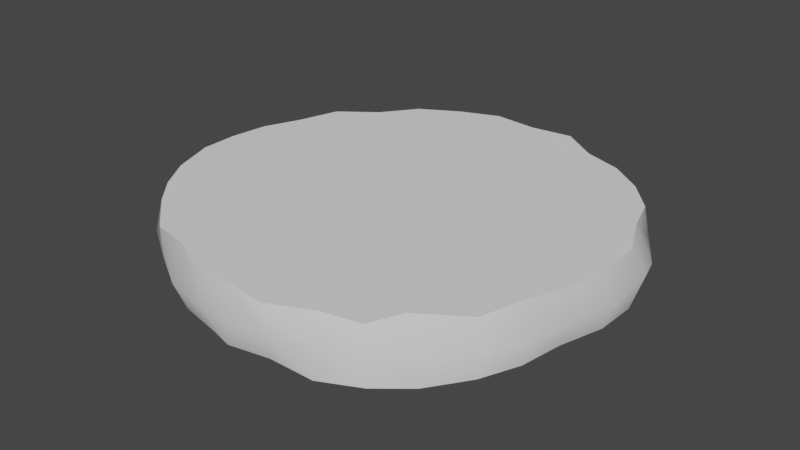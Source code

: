 # Source: Burger_beef.blend  (saved by Blender 3.1.7; exported with 4.5.12 LTS)
import bpy
from mathutils import Matrix  # noqa: F401  (used for matrix-valued properties, if any)

bpy.ops.wm.read_factory_settings(use_empty=True)
scene = bpy.context.scene
scene.name = 'Scene'

# ---- collections
col_collection = bpy.data.collections.new('Collection'); scene.collection.children.link(col_collection)

# ---- world
world_world = bpy.data.worlds.new('World'); scene.world = world_world
world_world.use_nodes = True; world_world.node_tree.nodes.clear()
_N = world_world.node_tree.nodes; _L = world_world.node_tree.links
n0 = _N.new('ShaderNodeOutputWorld'); n0.name = 'World Output'; n0.location = (300, 300)
n1 = _N.new('ShaderNodeBackground'); n1.name = 'Background'; n1.location = (10, 300)
n1.inputs[0].default_value = (0.05088, 0.05088, 0.05088, 1.0)
_L.new(n1.outputs[0], n0.inputs[0])
n0.is_active_output = True
world_world.color = (0.05088, 0.05088, 0.05088)
world_world.use_sun_shadow = False
world_world.sun_shadow_jitter_overblur = 0.0

# ---- meshes
me_cylinder = bpy.data.meshes.new('Cylinder')
me_cylinder.from_pydata([(0.0002167, 0.9848, -1.001), (0.017, 0.9687, -0.7378), (0.193, 0.9465, -1.006), (0.2358, 0.9514, -0.7182), (0.3946, 0.935, -0.9995), (0.38, 0.8763, -0.7394), (0.5578, 0.8359, -1.001), (0.5534, 0.8236, -0.7441), (0.7089, 0.7123, -1.002), (0.7077, 0.7105, -0.744), (0.8385, 0.5768, -1.009), (0.8312, 0.5715, -0.7478), (0.9291, 0.398, -0.993), (0.897, 0.3764, -0.728), (0.9834, 0.2148, -1.005), (0.9748, 0.2063, -0.7425), (0.9852, 0.0118, -0.9961), (0.9722, -0.009609, -0.751), (0.9297, -0.1963, -0.9903), (0.9515, -0.2142, -0.7332), (0.8966, -0.3901, -0.9903), (0.8886, -0.3974, -0.7223), (0.8144, -0.547, -1.002), (0.819, -0.556, -0.7408), (0.6791, -0.7006, -1.019), (0.6287, -0.7097, -0.7268), (0.5505, -0.83, -1.006), (0.5442, -0.8307, -0.7466), (0.383, -0.9201, -0.9999), (0.3877, -0.88, -0.7335), (0.1618, -0.9122, -1.008), (0.1828, -0.9661, -0.7377), (-0.001082, -0.9661, -0.9889), (0.02634, -0.9489, -0.7281), (-0.1255, -0.9212, -1.005), (-0.1488, -0.9511, -0.7295), (-0.325, -0.8788, -1.004), (-0.3431, -0.8639, -0.7285), (-0.4839, -0.7846, -1.013), (-0.5419, -0.8072, -0.7455), (-0.6564, -0.6827, -0.9952), (-0.6993, -0.6666, -0.7306), (-0.7784, -0.5328, -1.019), (-0.8054, -0.5462, -0.7267), (-0.9117, -0.3753, -1.005), (-0.9231, -0.3767, -0.7401), (-0.9323, -0.1913, -1.027), (-0.9856, -0.1818, -0.7367), (-0.9904, 0.0004996, -1.008), (-0.9952, 0.0003695, -0.7404), (-0.9647, 0.1652, -1.009), (-0.9845, 0.1879, -0.7484), (-0.9677, 0.3785, -1.02), (-0.9297, 0.3693, -0.7574), (-0.8951, 0.4875, -1.043), (-0.8607, 0.5579, -0.7531), (-0.7224, 0.6907, -1.019), (-0.6911, 0.6821, -0.7522), (-0.5497, 0.7913, -1.006), (-0.5606, 0.8305, -0.746), (-0.3749, 0.9104, -1.004), (-0.3582, 0.9047, -0.7319), (-0.1826, 0.9508, -0.9995), (-0.1865, 0.9844, -0.7366), (-0.003278, 1.011, -0.8805), (0.2498, 0.9951, -0.8521), (0.4053, 0.9562, -0.8756), (0.5571, 0.8363, -0.8743), (0.7092, 0.7139, -0.8743), (0.846, 0.6034, -0.8945), (0.9421, 0.461, -0.9264), (0.9958, 0.3088, -0.8925), (1.018, 0.0282, -0.8877), (0.9708, -0.2272, -0.8764), (0.9234, -0.3854, -0.8836), (0.8326, -0.5509, -0.8864), (0.7001, -0.7089, -0.8938), (0.5515, -0.8311, -0.878), (0.387, -0.9186, -0.8691), (0.2288, -0.9846, -0.8564), (0.02481, -0.9946, -0.8725), (-0.1477, -0.9673, -0.8745), (-0.3459, -0.9238, -0.8773), (-0.5322, -0.8125, -0.8744), (-0.7233, -0.6905, -0.868), (-0.8609, -0.5212, -0.8515), (-0.921, -0.3721, -0.8697), (-1.009, -0.134, -0.8709), (-1.003, 0.006191, -0.8746), (-1.01, 0.218, -0.8743), (-0.9658, 0.3777, -0.8967), (-0.9095, 0.5589, -0.898), (-0.7187, 0.6957, -0.8882), (-0.5808, 0.8539, -0.881), (-0.3947, 0.9437, -0.8827), (-0.1827, 0.9991, -0.8647)], [], [(64, 1, 3, 65), (65, 3, 5, 66), (66, 5, 7, 67), (67, 7, 9, 68), (68, 9, 11, 69), (69, 11, 13, 70), (70, 13, 15, 71), (71, 15, 17, 72), (72, 17, 19, 73), (73, 19, 21, 74), (74, 21, 23, 75), (75, 23, 25, 76), (76, 25, 27, 77), (77, 27, 29, 78), (78, 29, 31, 79), (79, 31, 33, 80), (80, 33, 35, 81), (81, 35, 37, 82), (82, 37, 39, 83), (83, 39, 41, 84), (84, 41, 43, 85), (85, 43, 45, 86), (86, 45, 47, 87), (87, 47, 49, 88), (88, 49, 51, 89), (89, 51, 53, 90), (90, 53, 55, 91), (91, 55, 57, 92), (92, 57, 59, 93), (93, 59, 61, 94), (3, 1, 63, 61, 59, 57, 55, 53, 51, 49, 47, 45, 43, 41, 39, 37, 35, 33, 31, 29, 27, 25, 23, 21, 19, 17, 15, 13, 11, 9, 7, 5), (94, 61, 63, 95), (95, 63, 1, 64), (0, 2, 4, 6, 8, 10, 12, 14, 16, 18, 20, 22, 24, 26, 28, 30, 32, 34, 36, 38, 40, 42, 44, 46, 48, 50, 52, 54, 56, 58, 60, 62), (62, 95, 64, 0), (60, 94, 95, 62), (58, 93, 94, 60), (56, 92, 93, 58), (54, 91, 92, 56), (52, 90, 91, 54), (50, 89, 90, 52), (48, 88, 89, 50), (46, 87, 88, 48), (44, 86, 87, 46), (42, 85, 86, 44), (40, 84, 85, 42), (38, 83, 84, 40), (36, 82, 83, 38), (34, 81, 82, 36), (32, 80, 81, 34), (30, 79, 80, 32), (28, 78, 79, 30), (26, 77, 78, 28), (24, 76, 77, 26), (22, 75, 76, 24), (20, 74, 75, 22), (18, 73, 74, 20), (16, 72, 73, 18), (14, 71, 72, 16), (12, 70, 71, 14), (10, 69, 70, 12), (8, 68, 69, 10), (6, 67, 68, 8), (4, 66, 67, 6), (2, 65, 66, 4), (0, 64, 65, 2)])
me_cylinder.polygons.foreach_set('use_smooth', [True] * 66)
_k = set([(0, 2), (0, 62), (1, 3), (1, 63), (2, 4), (3, 5), (4, 6), (5, 7), (6, 8), (7, 9), (8, 10), (9, 11), (10, 12), (11, 13), (12, 14), (13, 15), (14, 16), (15, 17), (16, 18), (17, 19), (18, 20), (19, 21), (20, 22), (21, 23), (22, 24), (23, 25), (24, 26), (25, 27), (26, 28), (27, 29), (28, 30), (29, 31), (30, 32), (31, 33), (32, 34), (33, 35), (34, 36), (35, 37), (36, 38), (37, 39), (38, 40), (39, 41), (40, 42), (41, 43), (42, 44), (43, 45), (44, 46), (45, 47), (46, 48), (47, 49), (48, 50), (49, 51), (50, 52), (51, 53), (52, 54), (53, 55), (54, 56), (55, 57), (56, 58), (57, 59), (58, 60), (59, 61), (60, 62), (61, 63)])
me_cylinder.attributes.new('sharp_edge', 'BOOLEAN', 'EDGE').data.foreach_set('value', [ (min(e.vertices), max(e.vertices)) in _k for e in me_cylinder.edges])
_uv = me_cylinder.uv_layers.new(name='UVMap')
_uv.uv.foreach_set('vector', [1.0, 0.75, 1.0, 1.0, 0.9688, 1.0, 0.9688, 0.75, 0.9688, 0.75, 0.9688, 1.0, 0.9375, 1.0, 0.9375, 0.75, 0.9375, 0.75, 0.9375, 1.0, 0.9062, 1.0, 0.9062, 0.75, 0.9062, 0.75, 0.9062, 1.0, 0.875, 1.0, 0.875, 0.75, 0.875, 0.75, 0.875, 1.0, 0.8438, 1.0, 0.8438, 0.75, 0.8438, 0.75, 0.8438, 1.0, 0.8125, 1.0, 0.8125, 0.75, 0.8125, 0.75, 0.8125, 1.0, 0.7812, 1.0, 0.7812, 0.75, 0.7812, 0.75, 0.7812, 1.0, 0.75, 1.0, 0.75, 0.75, 0.75, 0.75, 0.75, 1.0, 0.7188, 1.0, 0.7188, 0.75, 0.7188, 0.75, 0.7188, 1.0, 0.6875, 1.0, 0.6875, 0.75, 0.6875, 0.75, 0.6875, 1.0, 0.6562, 1.0, 0.6562, 0.75, 0.6562, 0.75, 0.6562, 1.0, 0.625, 1.0, 0.625, 0.75, 0.625, 0.75, 0.625, 1.0, 0.5938, 1.0, 0.5938, 0.75, 0.5938, 0.75, 0.5938, 1.0, 0.5625, 1.0, 0.5625, 0.75, 0.5625, 0.75, 0.5625, 1.0, 0.5312, 1.0, 0.5312, 0.75, 0.5312, 0.75, 0.5312, 1.0, 0.5, 1.0, 0.5, 0.75, 0.5, 0.75, 0.5, 1.0, 0.4688, 1.0, 0.4688, 0.75, 0.4688, 0.75, 0.4688, 1.0, 0.4375, 1.0, 0.4375, 0.75, 0.4375, 0.75, 0.4375, 1.0, 0.4062, 1.0, 0.4062, 0.75, 0.4062, 0.75, 0.4062, 1.0, 0.375, 1.0, 0.375, 0.75, 0.375, 0.75, 0.375, 1.0, 0.3438, 1.0, 0.3438, 0.75, 0.3438, 0.75, 0.3438, 1.0, 0.3125, 1.0, 0.3125, 0.75, 0.3125, 0.75, 0.3125, 1.0, 0.2812, 1.0, 0.2812, 0.75, 0.2812, 0.75, 0.2812, 1.0, 0.25, 1.0, 0.25, 0.75, 0.25, 0.75, 0.25, 1.0, 0.2188, 1.0, 0.2188, 0.75, 0.2188, 0.75, 0.2188, 1.0, 0.1875, 1.0, 0.1875, 0.75, 0.1875, 0.75, 0.1875, 1.0, 0.1562, 1.0, 0.1562, 0.75, 0.1562, 0.75, 0.1562, 1.0, 0.125, 1.0, 0.125, 0.75, 0.125, 0.75, 0.125, 1.0, 0.09375, 1.0, 0.09375, 0.75, 0.09375, 0.75, 0.09375, 1.0, 0.0625, 1.0, 0.0625, 0.75, 0.2968, 0.4854, 0.25, 0.49, 0.2032, 0.4854, 0.1582, 0.4717, 0.1167, 0.4496, 0.08029, 0.4197, 0.05045, 0.3833, 0.02827, 0.3418, 0.01461, 0.2968, 0.01, 0.25, 0.01461, 0.2032, 0.02827, 0.1582, 0.05045, 0.1167, 0.08029, 0.08029, 0.1167, 0.05045, 0.1582, 0.02827, 0.2032, 0.01461, 0.25, 0.01, 0.2968, 0.01461, 0.3418, 0.02827, 0.3833, 0.05045, 0.4197, 0.08029, 0.4496, 0.1167, 0.4717, 0.1582, 0.4854, 0.2032, 0.49, 0.25, 0.4854, 0.2968, 0.4717, 0.3418, 0.4496, 0.3833, 0.4197, 0.4197, 0.3833, 0.4496, 0.3418, 0.4717, 0.0625, 0.75, 0.0625, 1.0, 0.03125, 1.0, 0.03125, 0.75, 0.03125, 0.75, 0.03125, 1.0, 0.0, 1.0, 0.0, 0.75, 0.75, 0.49, 0.7968, 0.4854, 0.8418, 0.4717, 0.8833, 0.4496, 0.9197, 0.4197, 0.9496, 0.3833, 0.9717, 0.3418, 0.9854, 0.2968, 0.99, 0.25, 0.9854, 0.2032, 0.9717, 0.1582, 0.9496, 0.1167, 0.9197, 0.08029, 0.8833, 0.05045, 0.8418, 0.02827, 0.7968, 0.01461, 0.75, 0.01, 0.7032, 0.01461, 0.6582, 0.02827, 0.6167, 0.05045, 0.5803, 0.08029, 0.5504, 0.1167, 0.5283, 0.1582, 0.5146, 0.2032, 0.51, 0.25, 0.5146, 0.2968, 0.5283, 0.3418, 0.5504, 0.3833, 0.5803, 0.4197, 0.6167, 0.4496, 0.6582, 0.4717, 0.7032, 0.4854, 0.03125, 0.5, 0.03125, 0.75, 0.0, 0.75, 0.0, 0.5, 0.0625, 0.5, 0.0625, 0.75, 0.03125, 0.75, 0.03125, 0.5, 0.09375, 0.5, 0.09375, 0.75, 0.0625, 0.75, 0.0625, 0.5, 0.125, 0.5, 0.125, 0.75, 0.09375, 0.75, 0.09375, 0.5, 0.1562, 0.5, 0.1562, 0.75, 0.125, 0.75, 0.125, 0.5, 0.1875, 0.5, 0.1875, 0.75, 0.1562, 0.75, 0.1562, 0.5, 0.2188, 0.5, 0.2188, 0.75, 0.1875, 0.75, 0.1875, 0.5, 0.25, 0.5, 0.25, 0.75, 0.2188, 0.75, 0.2188, 0.5, 0.2812, 0.5, 0.2812, 0.75, 0.25, 0.75, 0.25, 0.5, 0.3125, 0.5, 0.3125, 0.75, 0.2812, 0.75, 0.2812, 0.5, 0.3438, 0.5, 0.3438, 0.75, 0.3125, 0.75, 0.3125, 0.5, 0.375, 0.5, 0.375, 0.75, 0.3438, 0.75, 0.3438, 0.5, 0.4062, 0.5, 0.4062, 0.75, 0.375, 0.75, 0.375, 0.5, 0.4375, 0.5, 0.4375, 0.75, 0.4062, 0.75, 0.4062, 0.5, 0.4688, 0.5, 0.4688, 0.75, 0.4375, 0.75, 0.4375, 0.5, 0.5, 0.5, 0.5, 0.75, 0.4688, 0.75, 0.4688, 0.5, 0.5312, 0.5, 0.5312, 0.75, 0.5, 0.75, 0.5, 0.5, 0.5625, 0.5, 0.5625, 0.75, 0.5312, 0.75, 0.5312, 0.5, 0.5938, 0.5, 0.5938, 0.75, 0.5625, 0.75, 0.5625, 0.5, 0.625, 0.5, 0.625, 0.75, 0.5938, 0.75, 0.5938, 0.5, 0.6562, 0.5, 0.6562, 0.75, 0.625, 0.75, 0.625, 0.5, 0.6875, 0.5, 0.6875, 0.75, 0.6562, 0.75, 0.6562, 0.5, 0.7188, 0.5, 0.7188, 0.75, 0.6875, 0.75, 0.6875, 0.5, 0.75, 0.5, 0.75, 0.75, 0.7188, 0.75, 0.7188, 0.5, 0.7812, 0.5, 0.7812, 0.75, 0.75, 0.75, 0.75, 0.5, 0.8125, 0.5, 0.8125, 0.75, 0.7812, 0.75, 0.7812, 0.5, 0.8438, 0.5, 0.8438, 0.75, 0.8125, 0.75, 0.8125, 0.5, 0.875, 0.5, 0.875, 0.75, 0.8438, 0.75, 0.8438, 0.5, 0.9062, 0.5, 0.9062, 0.75, 0.875, 0.75, 0.875, 0.5, 0.9375, 0.5, 0.9375, 0.75, 0.9062, 0.75, 0.9062, 0.5, 0.9688, 0.5, 0.9688, 0.75, 0.9375, 0.75, 0.9375, 0.5, 1.0, 0.5, 1.0, 0.75, 0.9688, 0.75, 0.9688, 0.5])
me_cylinder.update()
me_cylinder.normals_split_custom_set([tuple(v) for v in zip(*[iter([0.02387, 0.9997, -0.002847, 0.02913, 0.9663, 0.2559, 0.181, 0.916, 0.358, 0.1621, 0.986, 0.03966, 0.1621, 0.986, 0.03966, 0.181, 0.916, 0.358, 0.4121, 0.827, 0.3825, 0.3972, 0.9119, 0.1039, 0.3972, 0.9119, 0.1039, 0.4121, 0.827, 0.3825, 0.5317, 0.8219, 0.2043, 0.5705, 0.8174, 0.08055, 0.5705, 0.8174, 0.08055, 0.5317, 0.8219, 0.2043, 0.6517, 0.7523, 0.09674, 0.6523, 0.7576, 0.02456, 0.6523, 0.7576, 0.02456, 0.6517, 0.7523, 0.09674, 0.8075, 0.5452, 0.225, 0.8013, 0.596, 0.05169, 0.8013, 0.596, 0.05169, 0.8075, 0.5452, 0.225, 0.8625, 0.3891, 0.3235, 0.9087, 0.4064, 0.09479, 0.9087, 0.4064, 0.09479, 0.8625, 0.3891, 0.3235, 0.9332, 0.1941, 0.3025, 0.9817, 0.1756, 0.07394, 0.9817, 0.1756, 0.07394, 0.9332, 0.1941, 0.3025, 0.9726, -0.04215, 0.2287, 0.9979, -0.06449, 0.008273, 0.9979, -0.06449, 0.008273, 0.9726, -0.04215, 0.2287, 0.9589, -0.2082, 0.1929, 0.9756, -0.2166, -0.03513, 0.9756, -0.2166, -0.03513, 0.9589, -0.2082, 0.1929, 0.9158, -0.3758, 0.1417, 0.9306, -0.3653, -0.0233, 0.9306, -0.3653, -0.0233, 0.9158, -0.3758, 0.1417, 0.7858, -0.6001, 0.1497, 0.8068, -0.5905, 0.01803, 0.8068, -0.5905, 0.01803, 0.7858, -0.6001, 0.1497, 0.6952, -0.6962, 0.1787, 0.7111, -0.7016, 0.04606, 0.7111, -0.7016, 0.04606, 0.6952, -0.6962, 0.1787, 0.5694, -0.8047, 0.1681, 0.5737, -0.8168, 0.06147, 0.5737, -0.8168, 0.06147, 0.5694, -0.8047, 0.1681, 0.3874, -0.8982, 0.2076, 0.3499, -0.9365, 0.02328, 0.3499, -0.9365, 0.02328, 0.3874, -0.8982, 0.2076, 0.1869, -0.9485, 0.2558, 0.1745, -0.9829, -0.05899, 0.1745, -0.9829, -0.05899, 0.1869, -0.9485, 0.2558, -0.04849, -0.9741, 0.2208, -0.02556, -0.9981, -0.05566, -0.02556, -0.9981, -0.05566, -0.04849, -0.9741, 0.2208, -0.2031, -0.9523, 0.2276, -0.2107, -0.9772, -0.0254, -0.2107, -0.9772, -0.0254, -0.2031, -0.9523, 0.2276, -0.3522, -0.9095, 0.2208, -0.3621, -0.9304, -0.05644, -0.3621, -0.9304, -0.05644, -0.3522, -0.9095, 0.2208, -0.4978, -0.8523, 0.161, -0.5122, -0.8542, -0.08933, -0.5122, -0.8542, -0.08933, -0.4978, -0.8523, 0.161, -0.6658, -0.727, 0.1679, -0.6682, -0.7359, -0.1089, -0.6682, -0.7359, -0.1089, -0.6658, -0.727, 0.1679, -0.8065, -0.5637, 0.1782, -0.8099, -0.5798, -0.08854, -0.8099, -0.5798, -0.08854, -0.8065, -0.5637, 0.1782, -0.9173, -0.3934, 0.0624, -0.9154, -0.3915, -0.09323, -0.9154, -0.3915, -0.09323, -0.9173, -0.3934, 0.0624, -0.9787, -0.1974, 0.05573, -0.9735, -0.2035, -0.104, -0.9735, -0.2035, -0.104, -0.9787, -0.1974, 0.05573, -0.9925, 0.002806, 0.1218, -0.9975, -0.02105, -0.06712, -0.9975, -0.02105, -0.06712, -0.9925, 0.002806, 0.1218, -0.9701, 0.1476, 0.1925, -0.9939, 0.1102, -0.007598, -0.9939, 0.1102, -0.007598, -0.9701, 0.1476, 0.1925, -0.9149, 0.2994, 0.2707, -0.9587, 0.2761, 0.06793, -0.9587, 0.2761, 0.06793, -0.9149, 0.2994, 0.2707, -0.7709, 0.5861, 0.2495, -0.7901, 0.6122, 0.03088, -0.7901, 0.6122, 0.03088, -0.7709, 0.5861, 0.2495, -0.6583, 0.7232, 0.2086, -0.6632, 0.7481, -0.02047, -0.6632, 0.7481, -0.02047, -0.6583, 0.7232, 0.2086, -0.5654, 0.7859, 0.2503, -0.5754, 0.8171, -0.03515, -0.5754, 0.8171, -0.03515, -0.5654, 0.7859, 0.2503, -0.3577, 0.9015, 0.2436, -0.3635, 0.9303, -0.04885, -0.002742, 0.004038, 1.0, -0.002742, 0.004038, 1.0, -0.002742, 0.004038, 1.0, -0.002742, 0.004038, 1.0, -0.002742, 0.004038, 1.0, -0.002742, 0.004038, 1.0, -0.002742, 0.004038, 1.0, -0.002742, 0.004038, 1.0, -0.002742, 0.004038, 1.0, -0.002742, 0.004038, 1.0, -0.002742, 0.004038, 1.0, -0.002742, 0.004038, 1.0, -0.002742, 0.004038, 1.0, -0.002742, 0.004038, 1.0, -0.002742, 0.004038, 1.0, -0.002742, 0.004038, 1.0, -0.002742, 0.004038, 1.0, -0.002742, 0.004038, 1.0, -0.002742, 0.004038, 1.0, -0.002742, 0.004038, 1.0, -0.002742, 0.004038, 1.0, -0.002742, 0.004038, 1.0, -0.002742, 0.004038, 1.0, -0.002742, 0.004038, 1.0, -0.002742, 0.004038, 1.0, -0.002742, 0.004038, 1.0, -0.002742, 0.004038, 1.0, -0.002742, 0.004038, 1.0, -0.002742, 0.004038, 1.0, -0.002742, 0.004038, 1.0, -0.002742, 0.004038, 1.0, -0.002742, 0.004038, 1.0, -0.3635, 0.9303, -0.04885, -0.3577, 0.9015, 0.2436, -0.1665, 0.9626, 0.2139, -0.1743, 0.984, -0.03692, -0.1743, 0.984, -0.03692, -0.1665, 0.9626, 0.2139, 0.02913, 0.9663, 0.2559, 0.02387, 0.9997, -0.002847, 0.008678, -0.001394, -1.0, 0.008678, -0.001394, -1.0, 0.008678, -0.001394, -1.0, 0.008678, -0.001394, -1.0, 0.008678, -0.001394, -1.0, 0.008678, -0.001394, -1.0, 0.008678, -0.001394, -1.0, 0.008678, -0.001394, -1.0, 0.008678, -0.001394, -1.0, 0.008678, -0.001394, -1.0, 0.008678, -0.001394, -1.0, 0.008678, -0.001394, -1.0, 0.008678, -0.001394, -1.0, 0.008678, -0.001394, -1.0, 0.008678, -0.001394, -1.0, 0.008678, -0.001394, -1.0, 0.008678, -0.001394, -1.0, 0.008678, -0.001394, -1.0, 0.008678, -0.001394, -1.0, 0.008678, -0.001394, -1.0, 0.008678, -0.001394, -1.0, 0.008678, -0.001394, -1.0, 0.008678, -0.001394, -1.0, 0.008678, -0.001394, -1.0, 0.008678, -0.001394, -1.0, 0.008678, -0.001394, -1.0, 0.008678, -0.001394, -1.0, 0.008678, -0.001394, -1.0, 0.008678, -0.001394, -1.0, 0.008678, -0.001394, -1.0, 0.008678, -0.001394, -1.0, 0.008678, -0.001394, -1.0, -0.1708, 0.9395, -0.297, -0.1743, 0.984, -0.03692, 0.02387, 0.9997, -0.002847, 0.01625, 0.9585, -0.2845, -0.3343, 0.8703, -0.3616, -0.3635, 0.9303, -0.04885, -0.1743, 0.984, -0.03692, -0.1708, 0.9395, -0.297, -0.5339, 0.7759, -0.3361, -0.5754, 0.8171, -0.03515, -0.3635, 0.9303, -0.04885, -0.3343, 0.8703, -0.3616, -0.6344, 0.7344, -0.2412, -0.6632, 0.7481, -0.02047, -0.5754, 0.8171, -0.03515, -0.5339, 0.7759, -0.3361, -0.7691, 0.6075, -0.1984, -0.7901, 0.6122, 0.03088, -0.6632, 0.7481, -0.02047, -0.6344, 0.7344, -0.2412, -0.9575, 0.2345, -0.1679, -0.9587, 0.2761, 0.06793, -0.7901, 0.6122, 0.03088, -0.7691, 0.6075, -0.1984, -0.9769, 0.06917, -0.2024, -0.9939, 0.1102, -0.007598, -0.9587, 0.2761, 0.06793, -0.9575, 0.2345, -0.1679, -0.9691, -0.04278, -0.243, -0.9975, -0.02105, -0.06712, -0.9939, 0.1102, -0.007598, -0.9769, 0.06917, -0.2024, -0.9482, -0.2045, -0.2431, -0.9735, -0.2035, -0.104, -0.9975, -0.02105, -0.06712, -0.9691, -0.04278, -0.243, -0.8956, -0.3821, -0.2277, -0.9154, -0.3915, -0.09323, -0.9735, -0.2035, -0.104, -0.9482, -0.2045, -0.2431, -0.7711, -0.5629, -0.2975, -0.8099, -0.5798, -0.08854, -0.9154, -0.3915, -0.09323, -0.8956, -0.3821, -0.2277, -0.6274, -0.6966, -0.3479, -0.6682, -0.7359, -0.1089, -0.8099, -0.5798, -0.08854, -0.7711, -0.5629, -0.2975, -0.4939, -0.8015, -0.3372, -0.5122, -0.8542, -0.08933, -0.6682, -0.7359, -0.1089, -0.6274, -0.6966, -0.3479, -0.3407, -0.8707, -0.3548, -0.3621, -0.9304, -0.05644, -0.5122, -0.8542, -0.08933, -0.4939, -0.8015, -0.3372, -0.2019, -0.924, -0.3247, -0.2107, -0.9772, -0.0254, -0.3621, -0.9304, -0.05644, -0.3407, -0.8707, -0.3548, 0.002013, -0.9354, -0.3535, -0.02556, -0.9981, -0.05566, -0.2107, -0.9772, -0.0254, -0.2019, -0.924, -0.3247, 0.1487, -0.9305, -0.3348, 0.1745, -0.9829, -0.05899, -0.02556, -0.9981, -0.05566, 0.002013, -0.9354, -0.3535, 0.3017, -0.9407, -0.1548, 0.3499, -0.9365, 0.02328, 0.1745, -0.9829, -0.05899, 0.1487, -0.9305, -0.3348, 0.5715, -0.8193, -0.04671, 0.5737, -0.8168, 0.06147, 0.3499, -0.9365, 0.02328, 0.3017, -0.9407, -0.1548, 0.7131, -0.6905, -0.1216, 0.7111, -0.7016, 0.04606, 0.5737, -0.8168, 0.06147, 0.5715, -0.8193, -0.04671, 0.8121, -0.5598, -0.1649, 0.8068, -0.5905, 0.01803, 0.7111, -0.7016, 0.04606, 0.7131, -0.6905, -0.1216, 0.9096, -0.335, -0.2456, 0.9306, -0.3653, -0.0233, 0.8068, -0.5905, 0.01803, 0.8121, -0.5598, -0.1649, 0.9253, -0.2112, -0.315, 0.9756, -0.2166, -0.03513, 0.9306, -0.3653, -0.0233, 0.9096, -0.335, -0.2456, 0.9584, -0.08817, -0.2713, 0.9979, -0.06449, 0.008273, 0.9756, -0.2166, -0.03513, 0.9253, -0.2112, -0.315, 0.9525, 0.1296, -0.2757, 0.9817, 0.1756, 0.07394, 0.9979, -0.06449, 0.008273, 0.9584, -0.08817, -0.2713, 0.8582, 0.3776, -0.3478, 0.9087, 0.4064, 0.09479, 0.9817, 0.1756, 0.07394, 0.9525, 0.1296, -0.2757, 0.7431, 0.6354, -0.21, 0.8013, 0.596, 0.05169, 0.9087, 0.4064, 0.09479, 0.8582, 0.3776, -0.3478, 0.6492, 0.7587, -0.05328, 0.6523, 0.7576, 0.02456, 0.8013, 0.596, 0.05169, 0.7431, 0.6354, -0.21, 0.6004, 0.7982, -0.04885, 0.5705, 0.8174, 0.08055, 0.6523, 0.7576, 0.02456, 0.6492, 0.7587, -0.05328, 0.3467, 0.9183, -0.1911, 0.3972, 0.9119, 0.1039, 0.5705, 0.8174, 0.08055, 0.6004, 0.7982, -0.04885, 0.1266, 0.9524, -0.2774, 0.1621, 0.986, 0.03966, 0.3972, 0.9119, 0.1039, 0.3467, 0.9183, -0.1911, 0.01625, 0.9585, -0.2845, 0.02387, 0.9997, -0.002847, 0.1621, 0.986, 0.03966, 0.1266, 0.9524, -0.2774])] * 3)])

# ---- objects
ob_cylinder = bpy.data.objects.new('Cylinder', me_cylinder)

# ---- transforms, parenting, visibility, modifiers, constraints
ob_cylinder.location = (0.0, 0.0, 1.208)

# ---- collection membership
col_collection.objects.link(ob_cylinder)

# ---- scene / render settings (as saved in the file)
scene.frame_start = 1; scene.frame_end = 250; scene.frame_set(42)
scene.render.engine = 'BLENDER_EEVEE_NEXT'
scene.cycles.sampling_pattern = 'TABULATED_SOBOL'
scene.cycles.use_light_tree = False
scene.view_settings.view_transform = 'Filmic'
bpy.context.view_layer.update()

# ---- added for rendering (the .blend has no active camera and no usable light): camera, sun
cam_auto = bpy.data.cameras.new('AutoCamera')
cam_auto.lens = 50.0
cam_auto.sensor_width = 36.0
cam_auto.clip_end = 1000.0
ob_auto_camera = bpy.data.objects.new('AutoCamera', cam_auto)
scene.collection.objects.link(ob_auto_camera)
ob_auto_camera.location = (2.65952, -3.17886, 2.45143)
ob_auto_camera.rotation_euler = (1.09748, -7.21219e-08, 0.694738)
scene.camera = ob_auto_camera
light_auto_sun = bpy.data.lights.new('AutoSun', 'SUN')
light_auto_sun.energy = 3.0
light_auto_sun.angle = 0.0523599
ob_auto_sun = bpy.data.objects.new('AutoSun', light_auto_sun)
scene.collection.objects.link(ob_auto_sun)
ob_auto_sun.rotation_euler = (0.872665, 0.174533, 0.523599)
bpy.context.view_layer.update()
